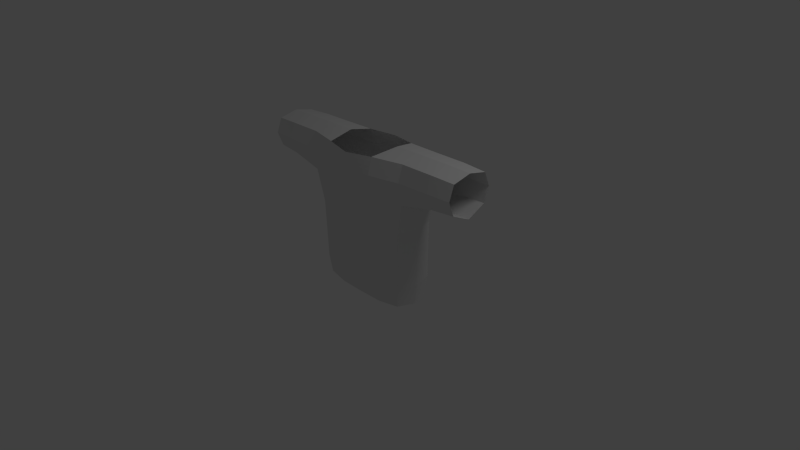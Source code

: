 # Source: t-shirt.blend  (saved by Blender 2.57.1; exported with 4.5.12 LTS)
import bpy
from mathutils import Matrix  # noqa: F401  (used for matrix-valued properties, if any)

bpy.ops.wm.read_factory_settings(use_empty=True)
scene = bpy.context.scene
scene.name = 'Scene'

# ---- collections
col_collection_1 = bpy.data.collections.new('Collection 1'); scene.collection.children.link(col_collection_1)

# ---- world
world_world = bpy.data.worlds.new('World'); scene.world = world_world
world_world.color = (0.05088, 0.05088, 0.05088)
world_world.use_sun_shadow = False
world_world.sun_shadow_jitter_overblur = 0.0
world_world.cycles.sampling_method = 'MANUAL'
world_world.cycles.sample_map_resolution = 256

# ---- cameras
cam_camera = bpy.data.cameras.new('Camera')
cam_camera.clip_end = 100.0
cam_camera.lens = 35.0
cam_camera.ortho_scale = 7.314
cam_camera.dof.focus_distance = 0.0
cam_camera.dof.aperture_fstop = 128.0

# ---- lights
light_lamp = bpy.data.lights.new('Lamp', 'POINT')
light_lamp.transmission_factor = 0.0
light_lamp.cutoff_distance = 30.0
light_lamp.energy = 100.0
light_lamp.shadow_buffer_clip_start = 1.001
light_lamp.shadow_soft_size = 1.0
light_lamp.shadow_maximum_resolution = 0.006
light_lamp.use_absolute_resolution = True
light_lamp.cycles.use_multiple_importance_sampling = False

# ---- meshes
me_cube_001 = bpy.data.meshes.new('Cube.001')
me_cube_001.from_pydata([(0.7682, 0.6728, -1.289), (0.7682, -0.6728, -1.289), (0.8096, 0.7542, 0.4494), (0.8096, -0.7542, 0.4494), (0.9473, -0.8014, 2.831), (0.9473, 0.8014, 2.831), (0.9516, 0.753, 4.26), (0.9516, -0.753, 4.26), (1.885, -0.7015, 4.224), (1.885, 0.7015, 4.224), (1.885, 0.7019, 3.157), (1.885, -0.7019, 3.157), (0.0, -0.7753, -1.385), (0.0, 0.7238, -1.394), (0.0, -1.136, 0.4323), (0.0, 1.021, 0.4345), (0.0, 1.023, 2.811), (0.0, -1.221, 2.807), (0.0, -1.25, 4.217), (0.0, 1.002, 4.221), (0.8538, -7.185e-08, -1.351), (0.9036, -5.046e-07, 0.4477), (0.8036, -0.7439, -0.5731), (0.8036, 0.7439, -0.5731), (0.825, 0.7598, 1.651), (0.825, -0.7598, 1.651), (1.046, -5.841e-07, 2.667), (0.9512, 0.9463, 3.658), (0.954, -5.415e-07, 4.403), (0.9512, -0.9463, 3.658), (1.491, -0.751, 3.093), (1.885, -0.9062, 3.691), (1.491, -0.7456, 4.257), (1.885, -5.867e-07, 4.379), (1.491, 0.7456, 4.257), (1.885, 0.9062, 3.691), (1.491, 0.751, 3.093), (1.886, -5.788e-07, 2.824), (0.4203, -0.7924, -1.355), (0.4203, 0.7398, -1.364), (0.4248, -1.087, 0.4464), (0.4248, 0.9713, 0.4469), (0.4408, 0.9782, 2.808), (0.4408, -1.177, 2.806), (0.4446, -1.028, 4.265), (0.4446, 0.7785, 4.261), (0.0, -1.055, -0.6181), (0.0, 0.9767, -0.6181), (0.0, 1.024, 1.648), (0.0, -1.182, 1.645), (0.0, -1.246, 3.682), (0.0, 1.017, 3.686), (0.8906, -2.901e-07, -0.5796), (0.9207, -5.758e-07, 1.632), (1.491, -0.9367, 3.687), (1.491, -5.892e-07, 4.401), (1.491, 0.9367, 3.687), (1.502, -5.807e-07, 2.792), (0.4241, -1.023, -0.5851), (0.4241, 0.9436, -0.5863), (0.4268, 0.9739, 1.649), (0.4268, -1.132, 1.648), (0.4422, -1.199, 3.656), (0.4422, 0.9708, 3.659), (0.5086, -4.118e-07, 4.395), (0.811, 0.3364, -1.32), (0.811, -0.3364, -1.32), (0.8566, 0.3771, 0.4486), (0.8566, -0.3771, 0.4486), (0.7859, -0.7084, -0.931), (0.8066, -0.749, -0.06184), (0.7859, 0.7084, -0.931), (0.8066, 0.749, -0.06184), (0.8173, 0.757, 1.05), (0.8862, 0.7806, 2.241), (0.8173, -0.757, 1.05), (0.8862, -0.7806, 2.241), (0.9967, -0.4007, 2.749), (0.9967, 0.4007, 2.749), (0.9514, 0.8497, 3.959), (0.9492, 0.8739, 3.245), (0.9528, -0.3765, 4.331), (0.9528, 0.3765, 4.331), (0.9514, -0.8497, 3.959), (0.9492, -0.8739, 3.245), (1.219, -0.7762, 2.962), (1.688, -0.7264, 3.125), (1.885, -0.8041, 3.424), (1.885, -0.8038, 3.957), (1.221, -0.7493, 4.258), (1.688, -0.7235, 4.24), (1.885, 0.3507, 4.301), (1.885, -0.3507, 4.301), (1.221, 0.7493, 4.258), (1.688, 0.7235, 4.24), (1.885, 0.8041, 3.424), (1.885, 0.8038, 3.957), (1.688, 0.7264, 3.125), (1.219, 0.7762, 2.962), (1.886, 0.351, 2.99), (1.886, -0.351, 2.99), (0.5942, -0.7326, -1.322), (0.2101, -0.7839, -1.37), (0.5942, 0.7063, -1.326), (0.2101, 0.7318, -1.379), (0.6172, -0.9207, 0.4479), (0.2124, -1.111, 0.4394), (0.6172, 0.8628, 0.4482), (0.2124, 0.9959, 0.4407), (0.6941, 0.8898, 2.82), (0.2204, 1.001, 2.809), (0.6941, -0.989, 2.819), (0.2204, -1.199, 2.806), (0.6981, -0.8905, 4.262), (0.2223, -1.139, 4.241), (0.2223, 0.8902, 4.241), (0.6981, 0.7658, 4.26), (0.0, -0.9152, -1.001), (0.0, -1.096, -0.09287), (0.0, 0.8502, -1.006), (0.0, 0.9986, -0.09178), (0.0, 1.024, 2.229), (0.0, 1.022, 1.041), (0.0, -1.159, 1.039), (0.0, -1.202, 2.226), (0.0, -1.248, 3.949), (0.0, -1.234, 3.244), (0.0, 1.009, 3.953), (0.0, 1.02, 3.248), (0.8971, -3.973e-07, -0.06595), (0.8471, 0.3719, -0.5764), (0.8722, -1.81e-07, -0.9655), (0.8471, -0.3719, -0.5764), (0.8729, 0.3799, 1.641), (0.9122, -5.402e-07, 1.04), (0.8729, -0.3799, 1.641), (0.9834, -5.8e-07, 2.15), (1.491, -0.8438, 3.39), (1.221, -0.9415, 3.673), (1.491, -0.8412, 3.972), (1.688, -0.9215, 3.689), (1.491, -0.3728, 4.329), (1.222, -5.654e-07, 4.402), (1.491, 0.3728, 4.329), (1.688, -5.88e-07, 4.39), (1.491, 0.8412, 3.972), (1.221, 0.9415, 3.673), (1.491, 0.8438, 3.39), (1.688, 0.9215, 3.689), (1.496, 0.3755, 2.942), (1.274, -5.824e-07, 2.73), (1.496, -0.3755, 2.942), (1.694, -5.798e-07, 2.808), (0.2121, -1.039, -0.6016), (0.4245, -1.055, -0.06937), (0.6139, -0.8836, -0.5791), (0.4222, -0.9078, -0.97), (0.2121, 0.9602, -0.6022), (0.4222, 0.8417, -0.9749), (0.6139, 0.8437, -0.5797), (0.4245, 0.9575, -0.0697), (0.2134, 0.9992, 1.649), (0.4258, 0.9726, 1.048), (0.6259, 0.8669, 1.65), (0.4338, 0.9761, 2.229), (0.6259, -0.9458, 1.649), (0.4258, -1.109, 1.047), (0.2134, -1.157, 1.646), (0.4338, -1.154, 2.227), (0.6967, -1.073, 3.657), (0.4415, -1.188, 3.231), (0.2211, -1.222, 3.669), (0.4434, -1.113, 3.961), (0.2211, 0.9937, 3.672), (0.4415, 0.9745, 3.233), (0.6967, 0.9586, 3.658), (0.4434, 0.8747, 3.96), (0.4766, 0.3893, 4.328), (0.7313, -4.766e-07, 4.399), (0.4766, -0.514, 4.33), (0.8519, 0.3745, -0.06389), (0.8291, 0.3542, -0.9483), (0.8519, -0.3745, -0.06389), (0.8291, -0.3542, -0.9483), (0.8648, 0.3785, 1.045), (0.8648, -0.3785, 1.045), (0.9348, 0.3903, 2.195), (0.9348, -0.3903, 2.195), (1.22, -0.8588, 3.317), (1.221, -0.8454, 3.965), (1.688, -0.8239, 3.407), (1.688, -0.8225, 3.965), (1.222, -0.3747, 4.33), (1.222, 0.3747, 4.33), (1.688, -0.3618, 4.315), (1.688, 0.3618, 4.315), (1.221, 0.8454, 3.965), (1.22, 0.8588, 3.317), (1.688, 0.8225, 3.965), (1.688, 0.8239, 3.407), (1.247, 0.3881, 2.846), (1.247, -0.3881, 2.846), (1.691, 0.3632, 2.966), (1.691, -0.3632, 2.966), (0.2122, -1.075, -0.08112), (0.6156, -0.9021, -0.06561), (0.2111, -0.9115, -0.9857), (0.6041, -0.8081, -0.9505), (0.2111, 0.846, -0.9905), (0.6041, 0.775, -0.953), (0.2122, 0.978, -0.08074), (0.6156, 0.8533, -0.06577), (0.2129, 0.9976, 1.045), (0.6216, 0.8648, 1.049), (0.2169, 0.9999, 2.229), (0.66, 0.8783, 2.235), (0.6216, -0.9332, 1.049), (0.2129, -1.134, 1.043), (0.66, -0.9674, 2.234), (0.2169, -1.178, 2.226), (0.6954, -1.031, 3.238), (0.2208, -1.211, 3.238), (0.6974, -0.9816, 3.96), (0.2217, -1.181, 3.955), (0.2208, 0.9972, 3.241), (0.6954, 0.9242, 3.239), (0.2217, 0.942, 3.957), (0.6974, 0.8622, 3.959), (0.7147, 0.3829, 4.33), (0.7147, -0.4452, 4.331), (0.7896, 0.5046, -1.304), (0.8324, 0.1682, -1.336), (0.7896, -0.5046, -1.304), (0.8324, -0.1682, -1.336), (0.8331, 0.5657, 0.449), (0.8801, 0.1886, 0.4481), (0.8331, -0.5657, 0.449), (0.8801, -0.1886, 0.4481), (0.777, -0.6906, -1.11), (0.7948, -0.7261, -0.7521), (0.8081, -0.7516, 0.1938), (0.8051, -0.7465, -0.3175), (0.777, 0.6906, -1.11), (0.7948, 0.7261, -0.7521), (0.8081, 0.7516, 0.1938), (0.8051, 0.7465, -0.3175), (0.8135, 0.7556, 0.7497), (0.8212, 0.7584, 1.35), (0.9167, 0.791, 2.536), (0.8556, 0.7702, 1.946), (0.8135, -0.7556, 0.7497), (0.8212, -0.7584, 1.35), (0.9167, -0.791, 2.536), (0.8556, -0.7702, 1.946), (0.972, -0.601, 2.79), (1.021, -0.2003, 2.708), (0.972, 0.601, 2.79), (1.021, 0.2003, 2.708), (0.9515, 0.8013, 4.109), (0.9513, 0.898, 3.808), (0.9483, 0.8376, 3.038), (0.9502, 0.9101, 3.451), (0.9522, -0.5647, 4.296), (0.9534, -0.1882, 4.367), (0.9522, 0.5647, 4.296), (0.9534, 0.1882, 4.367), (0.9515, -0.8013, 4.109), (0.9513, -0.898, 3.808), (0.9483, -0.8376, 3.038), (0.9502, -0.9101, 3.451), (1.083, -0.7888, 2.897), (1.355, -0.7636, 3.027), (1.787, -0.7142, 3.141), (1.59, -0.7387, 3.109), (1.885, -0.753, 3.29), (1.885, -0.8551, 3.558), (1.885, -0.7526, 4.091), (1.885, -0.855, 3.824), (1.086, -0.7511, 4.259), (1.356, -0.7475, 4.258), (1.787, -0.7125, 4.232), (1.589, -0.7346, 4.249), (1.885, 0.5261, 4.262), (1.885, 0.1754, 4.34), (1.885, -0.5261, 4.262), (1.885, -0.1754, 4.34), (1.086, 0.7511, 4.259), (1.356, 0.7475, 4.258), (1.787, 0.7125, 4.232), (1.589, 0.7346, 4.249), (1.885, 0.753, 3.29), (1.885, 0.8551, 3.558), (1.885, 0.7526, 4.091), (1.885, 0.855, 3.824), (1.787, 0.7142, 3.141), (1.59, 0.7387, 3.109), (1.083, 0.7888, 2.897), (1.355, 0.7636, 3.027), (1.886, 0.5264, 3.074), (1.886, 0.1755, 2.907), (1.886, -0.5264, 3.074), (1.886, -0.1755, 2.907), (0.6812, -0.7027, -1.305), (0.5072, -0.7625, -1.338), (0.1051, -0.7796, -1.377), (0.3152, -0.7881, -1.362), (0.6812, 0.6896, -1.308), (0.5072, 0.7231, -1.345), (0.1051, 0.7278, -1.387), (0.3152, 0.7358, -1.371), (0.7134, -0.8374, 0.4487), (0.521, -1.004, 0.4472), (0.1062, -1.124, 0.4359), (0.3186, -1.099, 0.4429), (0.7134, 0.8085, 0.4488), (0.521, 0.917, 0.4475), (0.1062, 1.008, 0.4376), (0.3186, 0.9836, 0.4438), (0.8207, 0.8456, 2.826), (0.5675, 0.934, 2.814), (0.1102, 1.012, 2.81), (0.3306, 0.9894, 2.809), (0.8207, -0.8952, 2.825), (0.5675, -1.083, 2.812), (0.1102, -1.21, 2.807), (0.3306, -1.188, 2.806), (0.8249, -0.8217, 4.261), (0.5714, -0.9592, 4.264), (0.1112, -1.194, 4.229), (0.3335, -1.083, 4.253), (0.1112, 0.946, 4.231), (0.3335, 0.8344, 4.251), (0.8249, 0.7594, 4.26), (0.5714, 0.7721, 4.261), (0.0, -0.8453, -1.193), (0.0, -0.9852, -0.8098), (0.0, -1.116, 0.1697), (0.0, -1.075, -0.3555), (0.0, 0.787, -1.2), (0.0, 0.9135, -0.8121), (0.0, 1.01, 0.1714), (0.0, 0.9876, -0.3549), (0.0, 1.023, 2.52), (0.0, 1.024, 1.939), (0.0, 1.021, 0.7379), (0.0, 1.023, 1.345), (0.0, -1.147, 0.7355), (0.0, -1.171, 1.342), (0.0, -1.212, 2.517), (0.0, -1.192, 1.935), (0.0, -1.249, 4.083), (0.0, -1.247, 3.816), (0.0, -1.227, 3.026), (0.0, -1.24, 3.463), (0.0, 1.006, 4.087), (0.0, 1.013, 3.82), (0.0, 1.021, 3.029), (0.0, 1.018, 3.467), (0.9004, -4.51e-07, 0.1909), (0.8939, -3.437e-07, -0.3228), (0.8254, 0.5579, -0.5748), (0.8689, 0.186, -0.578), (0.863, -1.264e-07, -1.158), (0.8814, -2.355e-07, -0.7726), (0.8254, -0.5579, -0.5748), (0.8689, -0.186, -0.578), (0.8489, 0.5699, 1.646), (0.8968, 0.19, 1.637), (0.9079, -5.224e-07, 0.7438), (0.9165, -5.58e-07, 1.336), (0.8489, -0.5699, 1.646), (0.8968, -0.19, 1.637), (1.015, -5.82e-07, 2.408), (0.9521, -5.779e-07, 1.891), (1.491, -0.7974, 3.241), (1.491, -0.8903, 3.539), (1.086, -0.9439, 3.665), (1.356, -0.9391, 3.68), (1.491, -0.7934, 4.114), (1.491, -0.8889, 3.83), (1.787, -0.9138, 3.69), (1.589, -0.9291, 3.688), (1.491, -0.5592, 4.293), (1.491, -0.1864, 4.365), (1.088, -5.534e-07, 4.403), (1.356, -5.773e-07, 4.402), (1.491, 0.5592, 4.293), (1.491, 0.1864, 4.365), (1.787, -5.873e-07, 4.384), (1.589, -5.886e-07, 4.396), (1.491, 0.7934, 4.114), (1.491, 0.8889, 3.83), (1.086, 0.9439, 3.665), (1.356, 0.9391, 3.68), (1.491, 0.7974, 3.241), (1.491, 0.8903, 3.539), (1.787, 0.9138, 3.69), (1.589, 0.9291, 3.688), (1.494, 0.5632, 3.017), (1.499, 0.1877, 2.867), (1.16, -5.833e-07, 2.698), (1.388, -5.816e-07, 2.761), (1.494, -0.5632, 3.017), (1.499, -0.1877, 2.867), (1.79, -5.793e-07, 2.816), (1.598, -5.803e-07, 2.8), (0.106, -1.047, -0.6098), (0.3181, -1.031, -0.5934), (0.4247, -1.071, 0.1885), (0.4243, -1.039, -0.3272), (0.7088, -0.8137, -0.5761), (0.519, -0.9534, -0.5821), (0.4212, -0.8501, -1.162), (0.4232, -0.9656, -0.7776), (0.106, 0.9684, -0.6101), (0.3181, 0.9519, -0.5942), (0.4212, 0.7908, -1.169), (0.4232, 0.8927, -0.7806), (0.7088, 0.7938, -0.5764), (0.519, 0.8937, -0.583), (0.4247, 0.9644, 0.1886), (0.4243, 0.9505, -0.328), (0.1067, 1.012, 1.648), (0.3201, 0.9866, 1.649), (0.4253, 0.972, 0.7475), (0.4263, 0.9733, 1.349), (0.7255, 0.8133, 1.65), (0.5264, 0.9204, 1.65), (0.4373, 0.9772, 2.518), (0.4303, 0.975, 1.939), (0.7255, -0.8528, 1.65), (0.5264, -1.039, 1.649), (0.4253, -1.098, 0.7468), (0.4263, -1.121, 1.348), (0.1067, -1.17, 1.646), (0.3201, -1.144, 1.647), (0.4373, -1.165, 2.516), (0.4303, -1.143, 1.937), (0.8239, -1.01, 3.658), (0.5694, -1.136, 3.657), (0.4412, -1.182, 3.018), (0.4419, -1.193, 3.444), (0.1105, -1.234, 3.675), (0.3316, -1.211, 3.663), (0.444, -1.071, 4.113), (0.4428, -1.156, 3.809), (0.1105, 1.005, 3.679), (0.3316, 0.9823, 3.666), (0.4412, 0.9764, 3.021), (0.4419, 0.9727, 3.446), (0.8239, 0.9525, 3.658), (0.5694, 0.9647, 3.659), (0.444, 0.8266, 4.111), (0.4428, 0.9228, 3.809), (0.4606, 0.5839, 4.295), (0.4926, 0.1946, 4.361), (0.8426, -5.091e-07, 4.401), (0.62, -4.442e-07, 4.397), (0.4606, -0.771, 4.297), (0.4926, -0.257, 4.362), (0.8543, 0.3758, 0.1923), (0.8293, 0.5618, -0.06287), (0.8495, 0.3732, -0.3201), (0.8745, 0.1873, -0.06492), (0.8381, 0.3631, -0.7623), (0.8075, 0.5313, -0.9396), (0.82, 0.3453, -1.134), (0.8506, 0.1771, -0.9569), (0.8543, -0.3758, 0.1923), (0.8745, -0.1873, -0.06492), (0.8495, -0.3732, -0.3201), (0.8293, -0.5618, -0.06287), (0.8381, -0.3631, -0.7623), (0.8506, -0.1771, -0.9569), (0.82, -0.3453, -1.134), (0.8075, -0.5313, -0.9396), (0.841, 0.5678, 1.048), (0.8607, 0.3778, 0.7468), (0.8885, 0.1893, 1.042), (0.8688, 0.3792, 1.343), (0.8885, -0.1893, 1.042), (0.8607, -0.3778, 0.7468), (0.841, -0.5678, 1.048), (0.8688, -0.3792, 1.343), (0.9105, 0.5854, 2.218), (0.9038, 0.3851, 1.918), (0.9591, 0.1951, 2.172), (0.9657, 0.3955, 2.472), (0.9591, -0.1951, 2.172), (0.9038, -0.3851, 1.918), (0.9105, -0.5854, 2.218), (0.9657, -0.3955, 2.472), (1.22, -0.8175, 3.14), (1.085, -0.8663, 3.281), (1.22, -0.9002, 3.495), (1.355, -0.8513, 3.354), (1.221, -0.8935, 3.819), (1.086, -0.8475, 3.962), (1.221, -0.7974, 4.112), (1.356, -0.8433, 3.969), (1.688, -0.7752, 3.266), (1.589, -0.8339, 3.398), (1.688, -0.8727, 3.548), (1.787, -0.814, 3.416), (1.688, -0.872, 3.827), (1.589, -0.8318, 3.968), (1.688, -0.773, 4.102), (1.787, -0.8132, 3.961), (1.221, -0.562, 4.294), (1.087, -0.3756, 4.331), (1.222, -0.1873, 4.366), (1.356, -0.3737, 4.33), (1.222, 0.1873, 4.366), (1.087, 0.3756, 4.331), (1.221, 0.562, 4.294), (1.356, 0.3737, 4.33), (1.688, -0.5427, 4.278), (1.589, -0.3673, 4.322), (1.688, -0.1809, 4.353), (1.787, -0.3562, 4.308), (1.688, 0.1809, 4.353), (1.589, 0.3673, 4.322), (1.688, 0.5427, 4.278), (1.787, 0.3562, 4.308), (1.221, 0.7974, 4.112), (1.086, 0.8475, 3.962), (1.221, 0.8935, 3.819), (1.356, 0.8433, 3.969), (1.22, 0.9002, 3.495), (1.085, 0.8663, 3.281), (1.22, 0.8175, 3.14), (1.355, 0.8513, 3.354), (1.688, 0.773, 4.102), (1.589, 0.8318, 3.968), (1.688, 0.872, 3.827), (1.787, 0.8132, 3.961), (1.688, 0.8727, 3.548), (1.589, 0.8339, 3.398), (1.688, 0.7752, 3.266), (1.787, 0.814, 3.416), (1.233, 0.5821, 2.904), (1.122, 0.3944, 2.797), (1.26, 0.194, 2.788), (1.372, 0.3818, 2.894), (1.26, -0.194, 2.788), (1.122, -0.3944, 2.797), (1.233, -0.5821, 2.904), (1.372, -0.3818, 2.894), (1.69, 0.5448, 3.046), (1.594, 0.3693, 2.954), (1.693, 0.1816, 2.887), (1.789, 0.3571, 2.978), (1.693, -0.1816, 2.887), (1.594, -0.3693, 2.954), (1.69, -0.5448, 3.046), (1.789, -0.3571, 2.978), (0.1061, -1.085, -0.087), (0.2123, -1.093, 0.1791), (0.3184, -1.065, -0.07524), (0.2122, -1.057, -0.3414), (0.52, -0.9787, -0.06749), (0.6164, -0.9114, 0.1912), (0.7111, -0.8256, -0.06372), (0.6147, -0.8928, -0.3224), (0.1056, -0.9134, -0.9936), (0.2116, -0.9754, -0.7937), (0.3167, -0.9097, -0.9779), (0.2106, -0.8477, -1.178), (0.5131, -0.858, -0.9602), (0.609, -0.8458, -0.7648), (0.695, -0.7582, -0.9407), (0.5991, -0.7704, -1.136), (0.1056, 0.8481, -0.9983), (0.2106, 0.7889, -1.185), (0.3167, 0.8439, -0.9827), (0.2116, 0.9031, -0.7964), (0.5131, 0.8084, -0.964), (0.5991, 0.7407, -1.14), (0.695, 0.7417, -0.942), (0.609, 0.8094, -0.7663), (0.1061, 0.9883, -0.08626), (0.2122, 0.9691, -0.3415), (0.3184, 0.9678, -0.07522), (0.2123, 0.987, 0.18), (0.52, 0.9054, -0.06774), (0.6147, 0.8485, -0.3227), (0.7111, 0.8011, -0.06381), (0.6164, 0.858, 0.1912), (0.1065, 1.01, 1.043), (0.2127, 0.9967, 0.7427), (0.3194, 0.9851, 1.046), (0.2132, 0.9984, 1.347), (0.5237, 0.9187, 1.049), (0.6194, 0.8638, 0.7486), (0.7194, 0.8109, 1.05), (0.6237, 0.8658, 1.35), (0.1085, 1.012, 2.229), (0.2152, 0.9995, 1.939), (0.3254, 0.988, 2.229), (0.2187, 1.0, 2.519), (0.5469, 0.9272, 2.232), (0.6429, 0.8726, 1.942), (0.7731, 0.8295, 2.238), (0.677, 0.8841, 2.527), (0.7194, -0.8451, 1.049), (0.6194, -0.9269, 0.7483), (0.5237, -1.021, 1.048), (0.6237, -0.9395, 1.349), (0.3194, -1.122, 1.045), (0.2127, -1.123, 0.7411), (0.1065, -1.147, 1.041), (0.2132, -1.146, 1.345), (0.7731, -0.874, 2.237), (0.6429, -0.9566, 1.942), (0.5469, -1.061, 2.23), (0.677, -0.9782, 2.526), (0.3254, -1.166, 2.227), (0.2152, -1.168, 1.936), (0.1085, -1.19, 2.226), (0.2187, -1.189, 2.516), (0.8223, -0.9524, 3.241), (0.6947, -1.01, 3.028), (0.5684, -1.109, 3.234), (0.696, -1.052, 3.448), (0.3311, -1.199, 3.234), (0.2206, -1.205, 3.022), (0.1104, -1.222, 3.241), (0.2209, -1.217, 3.453), (0.8244, -0.9156, 3.959), (0.6971, -1.027, 3.809), (0.5704, -1.048, 3.96), (0.6978, -0.936, 4.111), (0.3326, -1.147, 3.958), (0.2214, -1.202, 3.812), (0.1109, -1.214, 3.952), (0.222, -1.16, 4.098), (0.1104, 1.008, 3.245), (0.2206, 0.9989, 3.025), (0.3311, 0.9859, 3.237), (0.2209, 0.9955, 3.457), (0.5684, 0.9494, 3.236), (0.6947, 0.907, 3.029), (0.8223, 0.899, 3.242), (0.696, 0.9414, 3.449), (0.1109, 0.9756, 3.955), (0.2214, 0.9679, 3.814), (0.3326, 0.9083, 3.958), (0.222, 0.9161, 4.099), (0.5704, 0.8684, 3.96), (0.6971, 0.9104, 3.809), (0.8244, 0.8559, 3.959), (0.6978, 0.814, 4.11), (0.5957, 0.3861, 4.329), (0.7064, 0.5743, 4.295), (0.8338, 0.3797, 4.331), (0.723, 0.1914, 4.364), (0.5957, -0.4796, 4.33), (0.723, -0.2226, 4.365), (0.8338, -0.4109, 4.331), (0.7064, -0.6678, 4.296), (0.8312, 0.5637, 0.1931), (0.8273, 0.5598, -0.3188), (0.8773, 0.1879, 0.1916), (0.8717, 0.1866, -0.3215), (0.8164, 0.5446, -0.7572), (0.7985, 0.5179, -1.122), (0.8598, 0.1815, -0.7674), (0.8415, 0.1726, -1.146), (0.8773, -0.1879, 0.1916), (0.8717, -0.1866, -0.3215), (0.8312, -0.5637, 0.1931), (0.8273, -0.5598, -0.3188), (0.8598, -0.1815, -0.7674), (0.8415, -0.1726, -1.146), (0.8164, -0.5446, -0.7572), (0.7985, -0.5179, -1.122), (0.8371, 0.5667, 0.7483), (0.8843, 0.1889, 0.7453), (0.845, 0.5688, 1.347), (0.8926, 0.1896, 1.34), (0.8843, -0.1889, 0.7453), (0.8371, -0.5667, 0.7483), (0.8926, -0.1896, 1.34), (0.845, -0.5688, 1.347), (0.8797, 0.5776, 1.932), (0.9279, 0.1925, 1.905), (0.9412, 0.5932, 2.504), (0.9902, 0.1977, 2.44), (0.9279, -0.1925, 1.905), (0.8797, -0.5776, 1.932), (0.9902, -0.1977, 2.44), (0.9412, -0.5932, 2.504), (1.084, -0.8276, 3.089), (1.085, -0.9051, 3.473), (1.355, -0.8074, 3.19), (1.356, -0.8952, 3.517), (1.086, -0.8957, 3.814), (1.086, -0.7993, 4.111), (1.356, -0.8912, 3.824), (1.356, -0.7954, 4.113), (1.589, -0.7863, 3.254), (1.589, -0.8815, 3.543), (1.787, -0.7641, 3.278), (1.787, -0.8639, 3.553), (1.589, -0.8805, 3.828), (1.589, -0.7832, 4.108), (1.787, -0.8635, 3.826), (1.787, -0.7628, 4.097), (1.087, -0.5634, 4.295), (1.088, -0.1878, 4.367), (1.356, -0.5606, 4.294), (1.356, -0.1869, 4.366), (1.088, 0.1878, 4.367), (1.087, 0.5634, 4.295), (1.356, 0.1869, 4.366), (1.356, 0.5606, 4.294), (1.589, -0.5509, 4.285), (1.589, -0.1836, 4.359), (1.787, -0.5344, 4.27), (1.787, -0.1781, 4.346), (1.589, 0.1836, 4.359), (1.589, 0.5509, 4.285), (1.787, 0.1781, 4.346), (1.787, 0.5344, 4.27), (1.086, 0.7993, 4.111), (1.086, 0.8957, 3.814), (1.356, 0.7954, 4.113), (1.356, 0.8912, 3.824), (1.085, 0.9051, 3.473), (1.084, 0.8276, 3.089), (1.356, 0.8952, 3.517), (1.355, 0.8074, 3.19), (1.589, 0.7832, 4.108), (1.589, 0.8805, 3.828), (1.787, 0.7628, 4.097), (1.787, 0.8635, 3.826), (1.589, 0.8815, 3.543), (1.589, 0.7863, 3.254), (1.787, 0.8639, 3.553), (1.787, 0.7641, 3.278), (1.102, 0.5916, 2.847), (1.141, 0.1972, 2.748), (1.363, 0.5727, 2.961), (1.38, 0.1909, 2.827), (1.141, -0.1972, 2.748), (1.102, -0.5916, 2.847), (1.38, -0.1909, 2.827), (1.363, -0.5727, 2.961), (1.592, 0.554, 3.032), (1.596, 0.1847, 2.877), (1.788, 0.5356, 3.06), (1.789, 0.1785, 2.897), (1.596, -0.1847, 2.877), (1.592, -0.554, 3.032), (1.789, -0.1785, 2.897), (1.788, -0.5356, 3.06), (0.1062, -1.105, 0.1744), (0.3185, -1.082, 0.1838), (0.1061, -1.066, -0.3484), (0.3182, -1.048, -0.3343), (0.5205, -0.9913, 0.1898), (0.7123, -0.8315, 0.1925), (0.5195, -0.966, -0.3248), (0.7099, -0.8197, -0.3199), (0.1058, -0.9803, -0.8017), (0.3174, -0.9705, -0.7856), (0.1053, -0.8465, -1.185), (0.3159, -0.8489, -1.17), (0.5161, -0.9057, -0.7712), (0.7019, -0.786, -0.7584), (0.5102, -0.8103, -1.149), (0.6881, -0.7305, -1.123), (0.1053, 0.7879, -1.192), (0.3159, 0.7898, -1.177), (0.1058, 0.9083, -0.8042), (0.3174, 0.8979, -0.7885), (0.5102, 0.7657, -1.154), (0.6881, 0.7156, -1.125), (0.5161, 0.851, -0.7735), (0.7019, 0.7678, -0.7592), (0.1061, 0.9784, -0.3482), (0.3182, 0.9598, -0.3347), (0.1062, 0.9983, 0.1757), (0.3185, 0.9757, 0.1843), (0.5195, 0.8995, -0.3254), (0.7099, 0.7975, -0.3201), (0.5205, 0.9112, 0.1899), (0.7123, 0.8048, 0.1925), (0.1063, 1.009, 0.7403), (0.319, 0.9843, 0.7451), (0.1066, 1.011, 1.346), (0.3197, 0.9858, 1.348), (0.5224, 0.9179, 0.748), (0.7164, 0.8097, 0.7492), (0.525, 0.9196, 1.349), (0.7225, 0.8121, 1.35), (0.1076, 1.012, 1.939), (0.3227, 0.9873, 1.939), (0.1093, 1.012, 2.52), (0.328, 0.9887, 2.519), (0.5366, 0.9238, 1.941), (0.7493, 0.8214, 1.944), (0.5572, 0.9306, 2.523), (0.7969, 0.8375, 2.532), (0.7164, -0.8413, 0.749), (0.5224, -1.013, 0.7475), (0.7225, -0.849, 1.35), (0.525, -1.03, 1.348), (0.319, -1.111, 0.744), (0.1063, -1.135, 0.7383), (0.3197, -1.133, 1.346), (0.1066, -1.158, 1.343), (0.7493, -0.8634, 1.944), (0.5366, -1.05, 1.94), (0.7969, -0.8846, 2.531), (0.5572, -1.072, 2.521), (0.3227, -1.155, 1.937), (0.1076, -1.18, 1.936), (0.328, -1.177, 2.516), (0.1093, -1.2, 2.516), (0.8215, -0.9238, 3.033), (0.5679, -1.096, 3.023), (0.8231, -0.9809, 3.449), (0.5689, -1.123, 3.446), (0.3309, -1.194, 3.02), (0.1103, -1.216, 3.024), (0.3314, -1.205, 3.449), (0.1105, -1.228, 3.458), (0.8242, -0.9626, 3.808), (0.5699, -1.092, 3.809), (0.8246, -0.8687, 4.11), (0.5709, -1.003, 4.112), (0.3321, -1.179, 3.81), (0.1107, -1.224, 3.814), (0.333, -1.115, 4.106), (0.111, -1.204, 4.091), (0.1103, 1.01, 3.027), (0.3309, 0.9876, 3.023), (0.1105, 1.007, 3.462), (0.3314, 0.9841, 3.451), (0.5679, 0.9417, 3.025), (0.8215, 0.8723, 3.034), (0.5689, 0.957, 3.447), (0.8231, 0.9258, 3.45), (0.1107, 0.9904, 3.817), (0.3321, 0.9453, 3.812), (0.111, 0.9608, 4.093), (0.333, 0.8713, 4.105), (0.5699, 0.9166, 3.809), (0.8242, 0.9042, 3.809), (0.5709, 0.8203, 4.11), (0.8246, 0.8076, 4.11), (0.5835, 0.5791, 4.295), (0.8293, 0.5695, 4.295), (0.6078, 0.193, 4.363), (0.8382, 0.1898, 4.366), (0.6078, -0.2398, 4.364), (0.8382, -0.2054, 4.366), (0.5835, -0.7194, 4.297), (0.8293, -0.6163, 4.296)], [], [(244, 2, 234, 660), (72, 244, 660, 461), (660, 234, 67, 460), (461, 660, 460, 180), (245, 72, 461, 661), (23, 245, 661, 360), (661, 461, 180, 462), (360, 661, 462, 130), (460, 67, 235, 662), (180, 460, 662, 463), (662, 235, 21, 358), (463, 662, 358, 129), (462, 180, 463, 663), (130, 462, 663, 361), (663, 463, 129, 359), (361, 663, 359, 52), (243, 23, 360, 664), (71, 243, 664, 465), (664, 360, 130, 464), (465, 664, 464, 181), (242, 71, 465, 665), (0, 242, 665, 230), (665, 465, 181, 466), (230, 665, 466, 65), (464, 130, 361, 666), (181, 464, 666, 467), (666, 361, 52, 363), (467, 666, 363, 131), (466, 181, 467, 667), (65, 466, 667, 231), (667, 467, 131, 362), (231, 667, 362, 20), (358, 21, 237, 668), (129, 358, 668, 469), (668, 237, 68, 468), (469, 668, 468, 182), (359, 129, 469, 669), (52, 359, 669, 365), (669, 469, 182, 470), (365, 669, 470, 132), (468, 68, 236, 670), (182, 468, 670, 471), (670, 236, 3, 240), (471, 670, 240, 70), (470, 182, 471, 671), (132, 470, 671, 364), (671, 471, 70, 241), (364, 671, 241, 22), (363, 52, 365, 672), (131, 363, 672, 473), (672, 365, 132, 472), (473, 672, 472, 183), (362, 131, 473, 673), (20, 362, 673, 233), (673, 473, 183, 474), (233, 673, 474, 66), (472, 132, 364, 674), (183, 472, 674, 475), (674, 364, 22, 239), (475, 674, 239, 69), (474, 183, 475, 675), (66, 474, 675, 232), (675, 475, 69, 238), (232, 675, 238, 1), (234, 2, 246, 676), (67, 234, 676, 477), (676, 246, 73, 476), (477, 676, 476, 184), (235, 67, 477, 677), (21, 235, 677, 368), (677, 477, 184, 478), (368, 677, 478, 134), (476, 73, 247, 678), (184, 476, 678, 479), (678, 247, 24, 366), (479, 678, 366, 133), (478, 184, 479, 679), (134, 478, 679, 369), (679, 479, 133, 367), (369, 679, 367, 53), (237, 21, 368, 680), (68, 237, 680, 481), (680, 368, 134, 480), (481, 680, 480, 185), (236, 68, 481, 681), (3, 236, 681, 250), (681, 481, 185, 482), (250, 681, 482, 75), (480, 134, 369, 682), (185, 480, 682, 483), (682, 369, 53, 371), (483, 682, 371, 135), (482, 185, 483, 683), (75, 482, 683, 251), (683, 483, 135, 370), (251, 683, 370, 25), (366, 24, 249, 684), (133, 366, 684, 485), (684, 249, 74, 484), (485, 684, 484, 186), (367, 133, 485, 685), (53, 367, 685, 373), (685, 485, 186, 486), (373, 685, 486, 136), (484, 74, 248, 686), (186, 484, 686, 487), (686, 248, 5, 256), (487, 686, 256, 78), (486, 186, 487, 687), (136, 486, 687, 372), (687, 487, 78, 257), (372, 687, 257, 26), (371, 53, 373, 688), (135, 371, 688, 489), (688, 373, 136, 488), (489, 688, 488, 187), (370, 135, 489, 689), (25, 370, 689, 253), (689, 489, 187, 490), (253, 689, 490, 76), (488, 136, 372, 690), (187, 488, 690, 491), (690, 372, 26, 255), (491, 690, 255, 77), (490, 187, 491, 691), (76, 490, 691, 252), (691, 491, 77, 254), (252, 691, 254, 4), (268, 4, 270, 692), (84, 268, 692, 493), (692, 270, 85, 492), (493, 692, 492, 188), (269, 84, 493, 693), (29, 269, 693, 376), (693, 493, 188, 494), (376, 693, 494, 138), (492, 85, 271, 694), (188, 492, 694, 495), (694, 271, 30, 374), (495, 694, 374, 137), (494, 188, 495, 695), (138, 494, 695, 377), (695, 495, 137, 375), (377, 695, 375, 54), (267, 29, 376, 696), (83, 267, 696, 497), (696, 376, 138, 496), (497, 696, 496, 189), (266, 83, 497, 697), (7, 266, 697, 278), (697, 497, 189, 498), (278, 697, 498, 89), (496, 138, 377, 698), (189, 496, 698, 499), (698, 377, 54, 379), (499, 698, 379, 139), (498, 189, 499, 699), (89, 498, 699, 279), (699, 499, 139, 378), (279, 699, 378, 32), (374, 30, 273, 700), (137, 374, 700, 501), (700, 273, 86, 500), (501, 700, 500, 190), (375, 137, 501, 701), (54, 375, 701, 381), (701, 501, 190, 502), (381, 701, 502, 140), (500, 86, 272, 702), (190, 500, 702, 503), (702, 272, 11, 274), (503, 702, 274, 87), (502, 190, 503, 703), (140, 502, 703, 380), (703, 503, 87, 275), (380, 703, 275, 31), (379, 54, 381, 704), (139, 379, 704, 505), (704, 381, 140, 504), (505, 704, 504, 191), (378, 139, 505, 705), (32, 378, 705, 281), (705, 505, 191, 506), (281, 705, 506, 90), (504, 140, 380, 706), (191, 504, 706, 507), (706, 380, 31, 277), (507, 706, 277, 88), (506, 191, 507, 707), (90, 506, 707, 280), (707, 507, 88, 276), (280, 707, 276, 8), (262, 7, 278, 708), (81, 262, 708, 509), (708, 278, 89, 508), (509, 708, 508, 192), (263, 81, 509, 709), (28, 263, 709, 384), (709, 509, 192, 510), (384, 709, 510, 142), (508, 89, 279, 710), (192, 508, 710, 511), (710, 279, 32, 382), (511, 710, 382, 141), (510, 192, 511, 711), (142, 510, 711, 385), (711, 511, 141, 383), (385, 711, 383, 55), (265, 28, 384, 712), (82, 265, 712, 513), (712, 384, 142, 512), (513, 712, 512, 193), (264, 82, 513, 713), (6, 264, 713, 286), (713, 513, 193, 514), (286, 713, 514, 93), (512, 142, 385, 714), (193, 512, 714, 515), (714, 385, 55, 387), (515, 714, 387, 143), (514, 193, 515, 715), (93, 514, 715, 287), (715, 515, 143, 386), (287, 715, 386, 34), (382, 32, 281, 716), (141, 382, 716, 517), (716, 281, 90, 516), (517, 716, 516, 194), (383, 141, 517, 717), (55, 383, 717, 389), (717, 517, 194, 518), (389, 717, 518, 144), (516, 90, 280, 718), (194, 516, 718, 519), (718, 280, 8, 284), (519, 718, 284, 92), (518, 194, 519, 719), (144, 518, 719, 388), (719, 519, 92, 285), (388, 719, 285, 33), (387, 55, 389, 720), (143, 387, 720, 521), (720, 389, 144, 520), (521, 720, 520, 195), (386, 143, 521, 721), (34, 386, 721, 289), (721, 521, 195, 522), (289, 721, 522, 94), (520, 144, 388, 722), (195, 520, 722, 523), (722, 388, 33, 283), (523, 722, 283, 91), (522, 195, 523, 723), (94, 522, 723, 288), (723, 523, 91, 282), (288, 723, 282, 9), (258, 6, 286, 724), (79, 258, 724, 525), (724, 286, 93, 524), (525, 724, 524, 196), (259, 79, 525, 725), (27, 259, 725, 392), (725, 525, 196, 526), (392, 725, 526, 146), (524, 93, 287, 726), (196, 524, 726, 527), (726, 287, 34, 390), (527, 726, 390, 145), (526, 196, 527, 727), (146, 526, 727, 393), (727, 527, 145, 391), (393, 727, 391, 56), (261, 27, 392, 728), (80, 261, 728, 529), (728, 392, 146, 528), (529, 728, 528, 197), (260, 80, 529, 729), (5, 260, 729, 296), (729, 529, 197, 530), (296, 729, 530, 98), (528, 146, 393, 730), (197, 528, 730, 531), (730, 393, 56, 395), (531, 730, 395, 147), (530, 197, 531, 731), (98, 530, 731, 297), (731, 531, 147, 394), (297, 731, 394, 36), (390, 34, 289, 732), (145, 390, 732, 533), (732, 289, 94, 532), (533, 732, 532, 198), (391, 145, 533, 733), (56, 391, 733, 397), (733, 533, 198, 534), (397, 733, 534, 148), (532, 94, 288, 734), (198, 532, 734, 535), (734, 288, 9, 292), (535, 734, 292, 96), (534, 198, 535, 735), (148, 534, 735, 396), (735, 535, 96, 293), (396, 735, 293, 35), (395, 56, 397, 736), (147, 395, 736, 537), (736, 397, 148, 536), (537, 736, 536, 199), (394, 147, 537, 737), (36, 394, 737, 295), (737, 537, 199, 538), (295, 737, 538, 97), (536, 148, 396, 738), (199, 536, 738, 539), (738, 396, 35, 291), (539, 738, 291, 95), (538, 199, 539, 739), (97, 538, 739, 294), (739, 539, 95, 290), (294, 739, 290, 10), (256, 5, 296, 740), (78, 256, 740, 541), (740, 296, 98, 540), (541, 740, 540, 200), (257, 78, 541, 741), (26, 257, 741, 400), (741, 541, 200, 542), (400, 741, 542, 150), (540, 98, 297, 742), (200, 540, 742, 543), (742, 297, 36, 398), (543, 742, 398, 149), (542, 200, 543, 743), (150, 542, 743, 401), (743, 543, 149, 399), (401, 743, 399, 57), (255, 26, 400, 744), (77, 255, 744, 545), (744, 400, 150, 544), (545, 744, 544, 201), (254, 77, 545, 745), (4, 254, 745, 270), (745, 545, 201, 546), (270, 745, 546, 85), (544, 150, 401, 746), (201, 544, 746, 547), (746, 401, 57, 403), (547, 746, 403, 151), (546, 201, 547, 747), (85, 546, 747, 271), (747, 547, 151, 402), (271, 747, 402, 30), (398, 36, 295, 748), (149, 398, 748, 549), (748, 295, 97, 548), (549, 748, 548, 202), (399, 149, 549, 749), (57, 399, 749, 405), (749, 549, 202, 550), (405, 749, 550, 152), (548, 97, 294, 750), (202, 548, 750, 551), (750, 294, 10, 298), (551, 750, 298, 99), (550, 202, 551, 751), (152, 550, 751, 404), (751, 551, 99, 299), (404, 751, 299, 37), (403, 57, 405, 752), (151, 403, 752, 553), (752, 405, 152, 552), (553, 752, 552, 203), (402, 151, 553, 753), (30, 402, 753, 273), (753, 553, 203, 554), (273, 753, 554, 86), (552, 152, 404, 754), (203, 552, 754, 555), (754, 404, 37, 301), (555, 754, 301, 100), (554, 203, 555, 755), (86, 554, 755, 272), (755, 555, 100, 300), (272, 755, 300, 11), (312, 14, 336, 756), (106, 312, 756, 557), (756, 336, 118, 556), (557, 756, 556, 204), (313, 106, 557, 757), (40, 313, 757, 408), (757, 557, 204, 558), (408, 757, 558, 154), (556, 118, 337, 758), (204, 556, 758, 559), (758, 337, 46, 406), (559, 758, 406, 153), (558, 204, 559, 759), (154, 558, 759, 409), (759, 559, 153, 407), (409, 759, 407, 58), (311, 40, 408, 760), (105, 311, 760, 561), (760, 408, 154, 560), (561, 760, 560, 205), (310, 105, 561, 761), (3, 310, 761, 240), (761, 561, 205, 562), (240, 761, 562, 70), (560, 154, 409, 762), (205, 560, 762, 563), (762, 409, 58, 411), (563, 762, 411, 155), (562, 205, 563, 763), (70, 562, 763, 241), (763, 563, 155, 410), (241, 763, 410, 22), (406, 46, 335, 764), (153, 406, 764, 565), (764, 335, 117, 564), (565, 764, 564, 206), (407, 153, 565, 765), (58, 407, 765, 413), (765, 565, 206, 566), (413, 765, 566, 156), (564, 117, 334, 766), (206, 564, 766, 567), (766, 334, 12, 304), (567, 766, 304, 102), (566, 206, 567, 767), (156, 566, 767, 412), (767, 567, 102, 305), (412, 767, 305, 38), (411, 58, 413, 768), (155, 411, 768, 569), (768, 413, 156, 568), (569, 768, 568, 207), (410, 155, 569, 769), (22, 410, 769, 239), (769, 569, 207, 570), (239, 769, 570, 69), (568, 156, 412, 770), (207, 568, 770, 571), (770, 412, 38, 303), (571, 770, 303, 101), (570, 207, 571, 771), (69, 570, 771, 238), (771, 571, 101, 302), (238, 771, 302, 1), (308, 13, 338, 772), (104, 308, 772, 573), (772, 338, 119, 572), (573, 772, 572, 208), (309, 104, 573, 773), (39, 309, 773, 416), (773, 573, 208, 574), (416, 773, 574, 158), (572, 119, 339, 774), (208, 572, 774, 575), (774, 339, 47, 414), (575, 774, 414, 157), (574, 208, 575, 775), (158, 574, 775, 417), (775, 575, 157, 415), (417, 775, 415, 59), (307, 39, 416, 776), (103, 307, 776, 577), (776, 416, 158, 576), (577, 776, 576, 209), (306, 103, 577, 777), (0, 306, 777, 242), (777, 577, 209, 578), (242, 777, 578, 71), (576, 158, 417, 778), (209, 576, 778, 579), (778, 417, 59, 419), (579, 778, 419, 159), (578, 209, 579, 779), (71, 578, 779, 243), (779, 579, 159, 418), (243, 779, 418, 23), (414, 47, 341, 780), (157, 414, 780, 581), (780, 341, 120, 580), (581, 780, 580, 210), (415, 157, 581, 781), (59, 415, 781, 421), (781, 581, 210, 582), (421, 781, 582, 160), (580, 120, 340, 782), (210, 580, 782, 583), (782, 340, 15, 316), (583, 782, 316, 108), (582, 210, 583, 783), (160, 582, 783, 420), (783, 583, 108, 317), (420, 783, 317, 41), (419, 59, 421, 784), (159, 419, 784, 585), (784, 421, 160, 584), (585, 784, 584, 211), (418, 159, 585, 785), (23, 418, 785, 245), (785, 585, 211, 586), (245, 785, 586, 72), (584, 160, 420, 786), (211, 584, 786, 587), (786, 420, 41, 315), (587, 786, 315, 107), (586, 211, 587, 787), (72, 586, 787, 244), (787, 587, 107, 314), (244, 787, 314, 2), (316, 15, 344, 788), (108, 316, 788, 589), (788, 344, 122, 588), (589, 788, 588, 212), (317, 108, 589, 789), (41, 317, 789, 424), (789, 589, 212, 590), (424, 789, 590, 162), (588, 122, 345, 790), (212, 588, 790, 591), (790, 345, 48, 422), (591, 790, 422, 161), (590, 212, 591, 791), (162, 590, 791, 425), (791, 591, 161, 423), (425, 791, 423, 60), (315, 41, 424, 792), (107, 315, 792, 593), (792, 424, 162, 592), (593, 792, 592, 213), (314, 107, 593, 793), (2, 314, 793, 246), (793, 593, 213, 594), (246, 793, 594, 73), (592, 162, 425, 794), (213, 592, 794, 595), (794, 425, 60, 427), (595, 794, 427, 163), (594, 213, 595, 795), (73, 594, 795, 247), (795, 595, 163, 426), (247, 795, 426, 24), (422, 48, 343, 796), (161, 422, 796, 597), (796, 343, 121, 596), (597, 796, 596, 214), (423, 161, 597, 797), (60, 423, 797, 429), (797, 597, 214, 598), (429, 797, 598, 164), (596, 121, 342, 798), (214, 596, 798, 599), (798, 342, 16, 320), (599, 798, 320, 110), (598, 214, 599, 799), (164, 598, 799, 428), (799, 599, 110, 321), (428, 799, 321, 42), (427, 60, 429, 800), (163, 427, 800, 601), (800, 429, 164, 600), (601, 800, 600, 215), (426, 163, 601, 801), (24, 426, 801, 249), (801, 601, 215, 602), (249, 801, 602, 74), (600, 164, 428, 802), (215, 600, 802, 603), (802, 428, 42, 319), (603, 802, 319, 109), (602, 215, 603, 803), (74, 602, 803, 248), (803, 603, 109, 318), (248, 803, 318, 5), (310, 3, 250, 804), (105, 310, 804, 605), (804, 250, 75, 604), (605, 804, 604, 216), (311, 105, 605, 805), (40, 311, 805, 432), (805, 605, 216, 606), (432, 805, 606, 166), (604, 75, 251, 806), (216, 604, 806, 607), (806, 251, 25, 430), (607, 806, 430, 165), (606, 216, 607, 807), (166, 606, 807, 433), (807, 607, 165, 431), (433, 807, 431, 61), (313, 40, 432, 808), (106, 313, 808, 609), (808, 432, 166, 608), (609, 808, 608, 217), (312, 106, 609, 809), (14, 312, 809, 346), (809, 609, 217, 610), (346, 809, 610, 123), (608, 166, 433, 810), (217, 608, 810, 611), (810, 433, 61, 435), (611, 810, 435, 167), (610, 217, 611, 811), (123, 610, 811, 347), (811, 611, 167, 434), (347, 811, 434, 49), (430, 25, 253, 812), (165, 430, 812, 613), (812, 253, 76, 612), (613, 812, 612, 218), (431, 165, 613, 813), (61, 431, 813, 437), (813, 613, 218, 614), (437, 813, 614, 168), (612, 76, 252, 814), (218, 612, 814, 615), (814, 252, 4, 322), (615, 814, 322, 111), (614, 218, 615, 815), (168, 614, 815, 436), (815, 615, 111, 323), (436, 815, 323, 43), (435, 61, 437, 816), (167, 435, 816, 617), (816, 437, 168, 616), (617, 816, 616, 219), (434, 167, 617, 817), (49, 434, 817, 349), (817, 617, 219, 618), (349, 817, 618, 124), (616, 168, 436, 818), (219, 616, 818, 619), (818, 436, 43, 325), (619, 818, 325, 112), (618, 219, 619, 819), (124, 618, 819, 348), (819, 619, 112, 324), (348, 819, 324, 17), (322, 4, 268, 820), (111, 322, 820, 621), (820, 268, 84, 620), (621, 820, 620, 220), (323, 111, 621, 821), (43, 323, 821, 440), (821, 621, 220, 622), (440, 821, 622, 170), (620, 84, 269, 822), (220, 620, 822, 623), (822, 269, 29, 438), (623, 822, 438, 169), (622, 220, 623, 823), (170, 622, 823, 441), (823, 623, 169, 439), (441, 823, 439, 62), (325, 43, 440, 824), (112, 325, 824, 625), (824, 440, 170, 624), (625, 824, 624, 221), (324, 112, 625, 825), (17, 324, 825, 352), (825, 625, 221, 626), (352, 825, 626, 126), (624, 170, 441, 826), (221, 624, 826, 627), (826, 441, 62, 443), (627, 826, 443, 171), (626, 221, 627, 827), (126, 626, 827, 353), (827, 627, 171, 442), (353, 827, 442, 50), (438, 29, 267, 828), (169, 438, 828, 629), (828, 267, 83, 628), (629, 828, 628, 222), (439, 169, 629, 829), (62, 439, 829, 445), (829, 629, 222, 630), (445, 829, 630, 172), (628, 83, 266, 830), (222, 628, 830, 631), (830, 266, 7, 326), (631, 830, 326, 113), (630, 222, 631, 831), (172, 630, 831, 444), (831, 631, 113, 327), (444, 831, 327, 44), (443, 62, 445, 832), (171, 443, 832, 633), (832, 445, 172, 632), (633, 832, 632, 223), (442, 171, 633, 833), (50, 442, 833, 351), (833, 633, 223, 634), (351, 833, 634, 125), (632, 172, 444, 834), (223, 632, 834, 635), (834, 444, 44, 329), (635, 834, 329, 114), (634, 223, 635, 835), (125, 634, 835, 350), (835, 635, 114, 328), (350, 835, 328, 18), (320, 16, 356, 836), (110, 320, 836, 637), (836, 356, 128, 636), (637, 836, 636, 224), (321, 110, 637, 837), (42, 321, 837, 448), (837, 637, 224, 638), (448, 837, 638, 174), (636, 128, 357, 838), (224, 636, 838, 639), (838, 357, 51, 446), (639, 838, 446, 173), (638, 224, 639, 839), (174, 638, 839, 449), (839, 639, 173, 447), (449, 839, 447, 63), (319, 42, 448, 840), (109, 319, 840, 641), (840, 448, 174, 640), (641, 840, 640, 225), (318, 109, 641, 841), (5, 318, 841, 260), (841, 641, 225, 642), (260, 841, 642, 80), (640, 174, 449, 842), (225, 640, 842, 643), (842, 449, 63, 451), (643, 842, 451, 175), (642, 225, 643, 843), (80, 642, 843, 261), (843, 643, 175, 450), (261, 843, 450, 27), (446, 51, 355, 844), (173, 446, 844, 645), (844, 355, 127, 644), (645, 844, 644, 226), (447, 173, 645, 845), (63, 447, 845, 453), (845, 645, 226, 646), (453, 845, 646, 176), (644, 127, 354, 846), (226, 644, 846, 647), (846, 354, 19, 330), (647, 846, 330, 115), (646, 226, 647, 847), (176, 646, 847, 452), (847, 647, 115, 331), (452, 847, 331, 45), (451, 63, 453, 848), (175, 451, 848, 649), (848, 453, 176, 648), (649, 848, 648, 227), (450, 175, 649, 849), (27, 450, 849, 259), (849, 649, 227, 650), (259, 849, 650, 79), (648, 176, 452, 850), (227, 648, 850, 651), (850, 452, 45, 333), (651, 850, 333, 116), (650, 227, 651, 851), (79, 650, 851, 258), (851, 651, 116, 332), (258, 851, 332, 6), (333, 45, 454, 852), (116, 333, 852, 653), (852, 454, 177, 652), (653, 852, 652, 228), (332, 116, 653, 853), (6, 332, 853, 264), (853, 653, 228, 654), (264, 853, 654, 82), (652, 177, 455, 854), (228, 652, 854, 655), (854, 455, 64, 457), (655, 854, 457, 178), (654, 228, 655, 855), (82, 654, 855, 265), (855, 655, 178, 456), (265, 855, 456, 28), (457, 64, 459, 856), (178, 457, 856, 657), (856, 459, 179, 656), (657, 856, 656, 229), (456, 178, 657, 857), (28, 456, 857, 263), (857, 657, 229, 658), (263, 857, 658, 81), (656, 179, 458, 858), (229, 656, 858, 659), (858, 458, 44, 327), (659, 858, 327, 113), (658, 229, 659, 859), (81, 658, 859, 262), (859, 659, 113, 326), (262, 859, 326, 7)])
me_cube_001.use_remesh_preserve_volume = False
me_cube_001.use_remesh_preserve_attributes = False
me_cube_001.use_mirror_x = True
me_cube_001.update()

# ---- objects
ob_cube = bpy.data.objects.new('Cube', me_cube_001)
ob_lamp = bpy.data.objects.new('Lamp', light_lamp)
ob_camera = bpy.data.objects.new('Camera', cam_camera)

# ---- transforms, parenting, visibility, modifiers, constraints
ob_cube.location = (0.004888, -0.002444, 0.0)
ob_cube.scale = (0.9257, 0.3949, 0.3949)
ob_cube.lineart.crease_threshold = 0.0
ob_cube.use_mesh_mirror_x = True
_m = ob_cube.modifiers.new('Mirror', 'MIRROR')
_m.use_clip = True
ob_lamp.location = (4.076, 1.005, 5.904)
ob_lamp.rotation_euler = (0.6503, 0.05522, 1.866)
ob_lamp.lock_rotations_4d = False
ob_lamp.empty_display_type = 'ARROWS'
ob_lamp.color = (0.0, 0.0, 0.0, 0.0)
ob_lamp.lineart.crease_threshold = 0.0
ob_camera.location = (7.481, -6.508, 5.344)
ob_camera.rotation_euler = (1.109, 0.01082, 0.8149)
ob_camera.lock_rotations_4d = False
ob_camera.empty_display_type = 'ARROWS'
ob_camera.color = (0.0, 0.0, 0.0, 0.0)
ob_camera.display_type = 'WIRE'
ob_camera.lineart.crease_threshold = 0.0

# ---- collection membership
col_collection_1.objects.link(ob_cube)
col_collection_1.objects.link(ob_lamp)
col_collection_1.objects.link(ob_camera)

# ---- scene / render settings (as saved in the file)
scene.camera = ob_camera
scene.frame_start = 1; scene.frame_end = 250; scene.frame_set(1)
scene.render.engine = 'BLENDER_EEVEE_NEXT'
scene.render.image_settings.color_mode = 'RGB'
scene.render.image_settings.compression = 90
scene.render.resolution_percentage = 50
scene.render.dither_intensity = 0.0
scene.render.bake_margin = 2
scene.render.bake_bias = 0.0
scene.cycles.use_denoising = False
scene.cycles.samples = 10
scene.cycles.sampling_pattern = 'TABULATED_SOBOL'
scene.cycles.light_sampling_threshold = 0.0
scene.cycles.use_adaptive_sampling = False
scene.cycles.use_light_tree = False
scene.cycles.blur_glossy = 0.0
scene.cycles.volume_bounces = 1
scene.cycles.pixel_filter_type = 'GAUSSIAN'
scene.cycles.sample_clamp_indirect = 0.0
scene.view_settings.view_transform = 'Standard'
bpy.context.view_layer.update()

